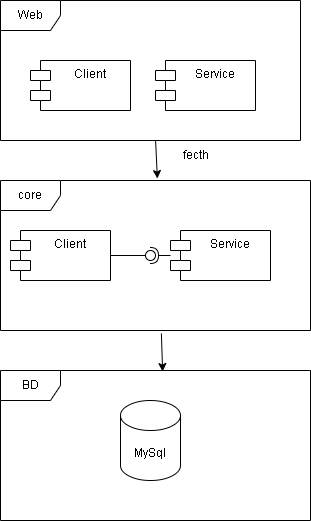

The diagram above was exported from draw.io. Its source (the exported page's mxGraphModel, read from the mxfile embedded in the PNG):
<mxGraphModel dx="1120" dy="426" grid="1" gridSize="10" guides="1" tooltips="1" connect="1" arrows="1" fold="1" page="1" pageScale="1" pageWidth="827" pageHeight="1169" math="0" shadow="0">
  <root>
    <mxCell id="0" />
    <mxCell id="1" parent="0" />
    <mxCell id="No0W2fJ5udar_GGFgnaI-1" value="" style="rounded=0;orthogonalLoop=1;jettySize=auto;html=1;endArrow=halfCircle;endFill=0;endSize=6;strokeWidth=1;sketch=0;" edge="1" target="No0W2fJ5udar_GGFgnaI-3" parent="1">
      <mxGeometry relative="1" as="geometry">
        <mxPoint x="330" y="675" as="sourcePoint" />
      </mxGeometry>
    </mxCell>
    <mxCell id="No0W2fJ5udar_GGFgnaI-2" value="" style="rounded=0;orthogonalLoop=1;jettySize=auto;html=1;endArrow=oval;endFill=0;sketch=0;sourcePerimeterSpacing=0;targetPerimeterSpacing=0;endSize=10;" edge="1" target="No0W2fJ5udar_GGFgnaI-3" parent="1" source="No0W2fJ5udar_GGFgnaI-4">
      <mxGeometry relative="1" as="geometry">
        <mxPoint x="290" y="675" as="sourcePoint" />
      </mxGeometry>
    </mxCell>
    <mxCell id="No0W2fJ5udar_GGFgnaI-3" value="" style="ellipse;whiteSpace=wrap;html=1;align=center;aspect=fixed;fillColor=none;strokeColor=none;resizable=0;perimeter=centerPerimeter;rotatable=0;allowArrows=0;points=[];outlineConnect=1;" vertex="1" parent="1">
      <mxGeometry x="305" y="670" width="10" height="10" as="geometry" />
    </mxCell>
    <mxCell id="No0W2fJ5udar_GGFgnaI-4" value="Client" style="shape=module;align=left;spacingLeft=20;align=center;verticalAlign=top;whiteSpace=wrap;html=1;" vertex="1" parent="1">
      <mxGeometry x="170" y="650" width="100" height="50" as="geometry" />
    </mxCell>
    <mxCell id="No0W2fJ5udar_GGFgnaI-5" value="Service" style="shape=module;align=left;spacingLeft=20;align=center;verticalAlign=top;whiteSpace=wrap;html=1;" vertex="1" parent="1">
      <mxGeometry x="330" y="650" width="100" height="50" as="geometry" />
    </mxCell>
    <mxCell id="No0W2fJ5udar_GGFgnaI-7" value="Client" style="shape=module;align=left;spacingLeft=20;align=center;verticalAlign=top;whiteSpace=wrap;html=1;" vertex="1" parent="1">
      <mxGeometry x="190" y="480" width="100" height="50" as="geometry" />
    </mxCell>
    <mxCell id="No0W2fJ5udar_GGFgnaI-8" value="Service" style="shape=module;align=left;spacingLeft=20;align=center;verticalAlign=top;whiteSpace=wrap;html=1;" vertex="1" parent="1">
      <mxGeometry x="315" y="480" width="100" height="50" as="geometry" />
    </mxCell>
    <mxCell id="No0W2fJ5udar_GGFgnaI-9" value="Web" style="shape=umlFrame;whiteSpace=wrap;html=1;pointerEvents=0;" vertex="1" parent="1">
      <mxGeometry x="160" y="420" width="300" height="140" as="geometry" />
    </mxCell>
    <mxCell id="No0W2fJ5udar_GGFgnaI-10" value="core" style="shape=umlFrame;whiteSpace=wrap;html=1;pointerEvents=0;" vertex="1" parent="1">
      <mxGeometry x="160" y="600" width="310" height="150" as="geometry" />
    </mxCell>
    <mxCell id="No0W2fJ5udar_GGFgnaI-11" value="" style="endArrow=classic;html=1;rounded=0;exitX=0.517;exitY=1;exitDx=0;exitDy=0;exitPerimeter=0;entryX=0.506;entryY=-0.013;entryDx=0;entryDy=0;entryPerimeter=0;" edge="1" parent="1" source="No0W2fJ5udar_GGFgnaI-9" target="No0W2fJ5udar_GGFgnaI-10">
      <mxGeometry width="50" height="50" relative="1" as="geometry">
        <mxPoint x="390" y="650" as="sourcePoint" />
        <mxPoint x="440" y="600" as="targetPoint" />
      </mxGeometry>
    </mxCell>
    <mxCell id="No0W2fJ5udar_GGFgnaI-12" value="fecth" style="text;html=1;align=center;verticalAlign=middle;resizable=0;points=[];autosize=1;strokeColor=none;fillColor=none;" vertex="1" parent="1">
      <mxGeometry x="330" y="560" width="50" height="30" as="geometry" />
    </mxCell>
    <mxCell id="No0W2fJ5udar_GGFgnaI-13" value="BD" style="shape=umlFrame;whiteSpace=wrap;html=1;pointerEvents=0;" vertex="1" parent="1">
      <mxGeometry x="160" y="790" width="310" height="150" as="geometry" />
    </mxCell>
    <mxCell id="No0W2fJ5udar_GGFgnaI-15" value="" style="endArrow=classic;html=1;rounded=0;exitX=0.519;exitY=1.02;exitDx=0;exitDy=0;exitPerimeter=0;entryX=0.523;entryY=0.007;entryDx=0;entryDy=0;entryPerimeter=0;" edge="1" parent="1" source="No0W2fJ5udar_GGFgnaI-10" target="No0W2fJ5udar_GGFgnaI-13">
      <mxGeometry width="50" height="50" relative="1" as="geometry">
        <mxPoint x="325" y="570" as="sourcePoint" />
        <mxPoint x="327" y="608" as="targetPoint" />
      </mxGeometry>
    </mxCell>
    <mxCell id="No0W2fJ5udar_GGFgnaI-16" value="MySql" style="shape=cylinder3;whiteSpace=wrap;html=1;boundedLbl=1;backgroundOutline=1;size=15;" vertex="1" parent="1">
      <mxGeometry x="280" y="820" width="60" height="80" as="geometry" />
    </mxCell>
  </root>
</mxGraphModel>